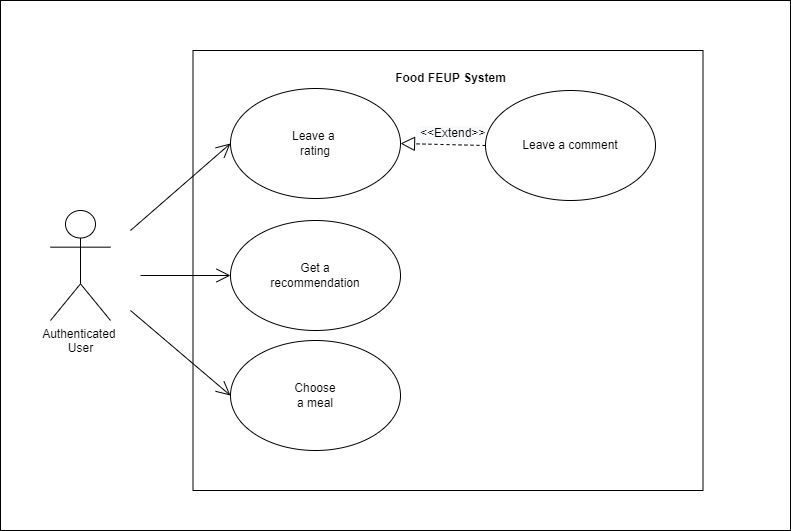

The diagram above was exported from draw.io. Its source (the exported page's mxGraphModel, read from the mxfile embedded in the PNG):
<mxGraphModel dx="2105" dy="539" grid="1" gridSize="10" guides="1" tooltips="1" connect="1" arrows="1" fold="1" page="1" pageScale="1" pageWidth="827" pageHeight="1169" background="none" math="0" shadow="0">
  <root>
    <mxCell id="0" />
    <mxCell id="1" parent="0" />
    <mxCell id="EKMHkqQYGhtMUBeG3j8R-1" value="" style="whiteSpace=wrap;html=1;imageHeight=20;" vertex="1" parent="1">
      <mxGeometry x="-80" y="70" width="790" height="530" as="geometry" />
    </mxCell>
    <mxCell id="d-ppobSUsbMVlq31CHY1-1" value="Authenticated&amp;nbsp;&lt;br&gt;User" style="shape=umlActor;verticalLabelPosition=bottom;verticalAlign=top;html=1;outlineConnect=0;" parent="1" vertex="1">
      <mxGeometry x="-30" y="280" width="60" height="110" as="geometry" />
    </mxCell>
    <mxCell id="d-ppobSUsbMVlq31CHY1-2" value="" style="whiteSpace=wrap;html=1;imageHeight=20;" parent="1" vertex="1">
      <mxGeometry x="112.5" y="120" width="510" height="440" as="geometry" />
    </mxCell>
    <mxCell id="d-ppobSUsbMVlq31CHY1-3" value="&lt;div&gt;&lt;b&gt;Food FEUP System&lt;/b&gt;&lt;/div&gt;" style="text;html=1;align=center;verticalAlign=middle;resizable=0;points=[];autosize=1;strokeColor=none;fillColor=none;" parent="1" vertex="1">
      <mxGeometry x="310" y="138" width="120" height="20" as="geometry" />
    </mxCell>
    <mxCell id="d-ppobSUsbMVlq31CHY1-5" value="" style="ellipse;whiteSpace=wrap;html=1;" parent="1" vertex="1">
      <mxGeometry x="150" y="290" width="170" height="110" as="geometry" />
    </mxCell>
    <mxCell id="d-ppobSUsbMVlq31CHY1-6" value="Get a&lt;br&gt;recommendation" style="text;html=1;strokeColor=none;fillColor=none;align=center;verticalAlign=middle;whiteSpace=wrap;rounded=0;" parent="1" vertex="1">
      <mxGeometry x="180" y="330" width="110" height="30" as="geometry" />
    </mxCell>
    <mxCell id="d-ppobSUsbMVlq31CHY1-8" value="" style="ellipse;whiteSpace=wrap;html=1;" parent="1" vertex="1">
      <mxGeometry x="150" y="410" width="170" height="110" as="geometry" />
    </mxCell>
    <mxCell id="d-ppobSUsbMVlq31CHY1-9" value="Choose&lt;br&gt;a meal" style="text;html=1;strokeColor=none;fillColor=none;align=center;verticalAlign=middle;whiteSpace=wrap;rounded=0;" parent="1" vertex="1">
      <mxGeometry x="180" y="435" width="110" height="60" as="geometry" />
    </mxCell>
    <mxCell id="d-ppobSUsbMVlq31CHY1-10" value="" style="ellipse;whiteSpace=wrap;html=1;" parent="1" vertex="1">
      <mxGeometry x="405" y="160" width="170" height="110" as="geometry" />
    </mxCell>
    <mxCell id="d-ppobSUsbMVlq31CHY1-11" value="Leave a comment" style="text;html=1;strokeColor=none;fillColor=none;align=center;verticalAlign=middle;whiteSpace=wrap;rounded=0;" parent="1" vertex="1">
      <mxGeometry x="435" y="200" width="110" height="30" as="geometry" />
    </mxCell>
    <mxCell id="d-ppobSUsbMVlq31CHY1-12" value="" style="ellipse;whiteSpace=wrap;html=1;" parent="1" vertex="1">
      <mxGeometry x="150" y="158" width="170" height="110" as="geometry" />
    </mxCell>
    <mxCell id="d-ppobSUsbMVlq31CHY1-13" value="Leave a&amp;nbsp;&lt;br&gt;rating" style="text;html=1;strokeColor=none;fillColor=none;align=center;verticalAlign=middle;whiteSpace=wrap;rounded=0;" parent="1" vertex="1">
      <mxGeometry x="205" y="198" width="60" height="30" as="geometry" />
    </mxCell>
    <mxCell id="mOzW-K7dQ-3UQD_364Sj-2" value="&lt;span style=&quot;color: rgb(0 , 0 , 0) ; font-family: &amp;#34;helvetica&amp;#34; ; font-size: 12px ; font-style: normal ; font-weight: 400 ; letter-spacing: normal ; text-align: center ; text-indent: 0px ; text-transform: none ; word-spacing: 0px ; background-color: rgb(248 , 249 , 250) ; display: inline ; float: none&quot;&gt;&amp;lt;&amp;lt;Extend&amp;gt;&amp;gt;&lt;/span&gt;" style="text;whiteSpace=wrap;html=1;" parent="1" vertex="1">
      <mxGeometry x="338" y="189" width="75" height="30" as="geometry" />
    </mxCell>
    <mxCell id="mOzW-K7dQ-3UQD_364Sj-3" value="" style="endArrow=block;dashed=1;endFill=0;endSize=12;html=1;rounded=0;exitX=0;exitY=0.5;exitDx=0;exitDy=0;" parent="1" source="d-ppobSUsbMVlq31CHY1-10" edge="1">
      <mxGeometry width="160" relative="1" as="geometry">
        <mxPoint x="290" y="58" as="sourcePoint" />
        <mxPoint x="320" y="213" as="targetPoint" />
      </mxGeometry>
    </mxCell>
    <mxCell id="mOzW-K7dQ-3UQD_364Sj-7" value="" style="endArrow=open;endFill=1;endSize=12;html=1;rounded=0;entryX=0;entryY=0.5;entryDx=0;entryDy=0;" parent="1" target="d-ppobSUsbMVlq31CHY1-12" edge="1">
      <mxGeometry width="160" relative="1" as="geometry">
        <mxPoint x="50" y="300" as="sourcePoint" />
        <mxPoint x="170" y="180" as="targetPoint" />
      </mxGeometry>
    </mxCell>
    <mxCell id="mOzW-K7dQ-3UQD_364Sj-8" value="" style="endArrow=open;endFill=1;endSize=12;html=1;rounded=0;entryX=0;entryY=0.5;entryDx=0;entryDy=0;" parent="1" target="d-ppobSUsbMVlq31CHY1-5" edge="1">
      <mxGeometry width="160" relative="1" as="geometry">
        <mxPoint x="60" y="345" as="sourcePoint" />
        <mxPoint x="160" y="223" as="targetPoint" />
      </mxGeometry>
    </mxCell>
    <mxCell id="mOzW-K7dQ-3UQD_364Sj-9" value="" style="endArrow=open;endFill=1;endSize=12;html=1;rounded=0;entryX=0;entryY=0.5;entryDx=0;entryDy=0;" parent="1" target="d-ppobSUsbMVlq31CHY1-8" edge="1">
      <mxGeometry width="160" relative="1" as="geometry">
        <mxPoint x="50" y="380" as="sourcePoint" />
        <mxPoint x="160" y="355" as="targetPoint" />
      </mxGeometry>
    </mxCell>
  </root>
</mxGraphModel>